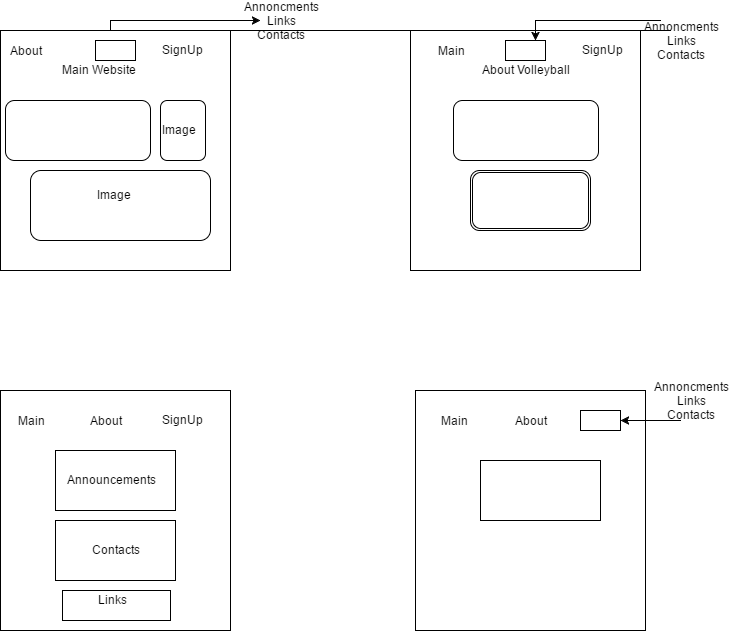

The diagram above was exported from draw.io. Its source (the exported page's mxGraphModel, read from the mxfile embedded in the PNG):
<mxGraphModel dx="1426" dy="730" grid="1" gridSize="10" guides="1" tooltips="1" connect="1" arrows="1" fold="1" page="1" pageScale="1" pageWidth="850" pageHeight="1100" background="#ffffff" math="0" shadow="0">
  <root>
    <mxCell id="0" />
    <mxCell id="1" parent="0" />
    <mxCell id="2" value="" style="whiteSpace=wrap;html=1;" vertex="1" parent="1">
      <mxGeometry x="30" y="30" width="230" height="240" as="geometry" />
    </mxCell>
    <mxCell id="3" value="Main Website" style="text;html=1;resizable=0;autosize=1;align=left;verticalAlign=top;spacingTop=-4;points=[];" vertex="1" parent="1">
      <mxGeometry x="90" y="60" width="90" height="20" as="geometry" />
    </mxCell>
    <mxCell id="4" value="Body" style="text;html=1;resizable=0;autosize=1;align=left;verticalAlign=top;spacingTop=-4;points=[];" vertex="1" parent="1">
      <mxGeometry x="130" y="140" width="40" height="20" as="geometry" />
    </mxCell>
    <mxCell id="5" value="" style="rounded=1;whiteSpace=wrap;html=1;" vertex="1" parent="1">
      <mxGeometry x="35" y="100" width="145" height="60" as="geometry" />
    </mxCell>
    <mxCell id="6" value="About" style="text;html=1;strokeColor=none;fillColor=none;align=center;verticalAlign=middle;whiteSpace=wrap;" vertex="1" parent="1">
      <mxGeometry x="35" y="40" width="40" height="20" as="geometry" />
    </mxCell>
    <mxCell id="7" value="" style="rounded=1;whiteSpace=wrap;html=1;" vertex="1" parent="1">
      <mxGeometry x="60" y="170" width="180" height="70" as="geometry" />
    </mxCell>
    <mxCell id="8" value="" style="rounded=1;whiteSpace=wrap;html=1;" vertex="1" parent="1">
      <mxGeometry x="190" y="100" width="45" height="60" as="geometry" />
    </mxCell>
    <mxCell id="9" value="Image" style="text;html=1;resizable=0;autosize=1;align=left;verticalAlign=top;spacingTop=-4;points=[];" vertex="1" parent="1">
      <mxGeometry x="125" y="185" width="50" height="20" as="geometry" />
    </mxCell>
    <mxCell id="10" value="Image" style="text;html=1;resizable=0;autosize=1;align=left;verticalAlign=top;spacingTop=-4;points=[];" vertex="1" parent="1">
      <mxGeometry x="190" y="120" width="50" height="20" as="geometry" />
    </mxCell>
    <mxCell id="13" value="" style="whiteSpace=wrap;html=1;" vertex="1" parent="1">
      <mxGeometry x="440" y="30" width="230" height="240" as="geometry" />
    </mxCell>
    <mxCell id="14" value="About Volleyball" style="text;html=1;resizable=0;autosize=1;align=left;verticalAlign=top;spacingTop=-4;points=[];" vertex="1" parent="1">
      <mxGeometry x="510" y="60" width="100" height="20" as="geometry" />
    </mxCell>
    <mxCell id="15" value="Main" style="text;html=1;strokeColor=none;fillColor=none;align=center;verticalAlign=middle;whiteSpace=wrap;" vertex="1" parent="1">
      <mxGeometry x="460" y="40" width="40" height="20" as="geometry" />
    </mxCell>
    <mxCell id="16" value="" style="rounded=1;whiteSpace=wrap;html=1;" vertex="1" parent="1">
      <mxGeometry x="483" y="100" width="145" height="60" as="geometry" />
    </mxCell>
    <mxCell id="17" value="" style="shape=ext;double=1;rounded=1;whiteSpace=wrap;html=1;" vertex="1" parent="1">
      <mxGeometry x="500" y="170" width="120" height="60" as="geometry" />
    </mxCell>
    <mxCell id="21" style="edgeStyle=orthogonalEdgeStyle;rounded=0;html=1;entryX=0.75;entryY=0;jettySize=auto;orthogonalLoop=1;" edge="1" parent="1" target="20">
      <mxGeometry relative="1" as="geometry">
        <mxPoint x="690" y="20" as="sourcePoint" />
        <Array as="points">
          <mxPoint x="690" y="20" />
          <mxPoint x="565" y="20" />
        </Array>
      </mxGeometry>
    </mxCell>
    <mxCell id="18" value="Annoncments&lt;div&gt;Links&lt;/div&gt;&lt;div&gt;Contacts&lt;/div&gt;" style="text;html=1;strokeColor=none;fillColor=none;align=center;verticalAlign=middle;whiteSpace=wrap;" vertex="1" parent="1">
      <mxGeometry x="690" y="30" width="40" height="20" as="geometry" />
    </mxCell>
    <mxCell id="20" value="" style="whiteSpace=wrap;html=1;" vertex="1" parent="1">
      <mxGeometry x="535" y="40" width="40" height="20" as="geometry" />
    </mxCell>
    <mxCell id="23" value="SignUp" style="text;html=1;resizable=0;autosize=1;align=left;verticalAlign=top;spacingTop=-4;points=[];" vertex="1" parent="1">
      <mxGeometry x="610" y="40" width="60" height="20" as="geometry" />
    </mxCell>
    <mxCell id="24" value="SignUp" style="text;html=1;resizable=0;autosize=1;align=left;verticalAlign=top;spacingTop=-4;points=[];" vertex="1" parent="1">
      <mxGeometry x="190" y="40" width="60" height="20" as="geometry" />
    </mxCell>
    <mxCell id="31" value="" style="whiteSpace=wrap;html=1;" vertex="1" parent="1">
      <mxGeometry x="30" y="390" width="230" height="240" as="geometry" />
    </mxCell>
    <mxCell id="32" value="" style="whiteSpace=wrap;html=1;" vertex="1" parent="1">
      <mxGeometry x="445" y="390" width="230" height="240" as="geometry" />
    </mxCell>
    <mxCell id="33" value="Main" style="text;html=1;strokeColor=none;fillColor=none;align=center;verticalAlign=middle;whiteSpace=wrap;" vertex="1" parent="1">
      <mxGeometry x="40" y="410" width="40" height="20" as="geometry" />
    </mxCell>
    <mxCell id="34" value="SignUp" style="text;html=1;resizable=0;autosize=1;align=left;verticalAlign=top;spacingTop=-4;points=[];" vertex="1" parent="1">
      <mxGeometry x="190" y="410" width="60" height="20" as="geometry" />
    </mxCell>
    <mxCell id="35" value="About" style="text;html=1;strokeColor=none;fillColor=none;align=center;verticalAlign=middle;whiteSpace=wrap;" vertex="1" parent="1">
      <mxGeometry x="115" y="410" width="40" height="20" as="geometry" />
    </mxCell>
    <mxCell id="36" value="Main" style="text;html=1;strokeColor=none;fillColor=none;align=center;verticalAlign=middle;whiteSpace=wrap;" vertex="1" parent="1">
      <mxGeometry x="463" y="410" width="40" height="20" as="geometry" />
    </mxCell>
    <mxCell id="37" value="About" style="text;html=1;strokeColor=none;fillColor=none;align=center;verticalAlign=middle;whiteSpace=wrap;" vertex="1" parent="1">
      <mxGeometry x="540" y="410" width="40" height="20" as="geometry" />
    </mxCell>
    <mxCell id="40" style="edgeStyle=orthogonalEdgeStyle;rounded=0;html=1;entryX=1;entryY=0.5;jettySize=auto;orthogonalLoop=1;" edge="1" parent="1" target="39">
      <mxGeometry relative="1" as="geometry">
        <mxPoint x="710" y="420" as="sourcePoint" />
        <Array as="points">
          <mxPoint x="700" y="420" />
        </Array>
      </mxGeometry>
    </mxCell>
    <mxCell id="38" value="Annoncments&lt;div&gt;Links&lt;/div&gt;&lt;div&gt;Contacts&lt;/div&gt;" style="text;html=1;strokeColor=none;fillColor=none;align=center;verticalAlign=middle;whiteSpace=wrap;" vertex="1" parent="1">
      <mxGeometry x="700" y="390" width="40" height="20" as="geometry" />
    </mxCell>
    <mxCell id="39" value="" style="whiteSpace=wrap;html=1;" vertex="1" parent="1">
      <mxGeometry x="610" y="410" width="40" height="20" as="geometry" />
    </mxCell>
    <mxCell id="41" value="" style="whiteSpace=wrap;html=1;" vertex="1" parent="1">
      <mxGeometry x="85" y="450" width="120" height="60" as="geometry" />
    </mxCell>
    <mxCell id="42" value="Annoncments&lt;div&gt;Links&lt;/div&gt;&lt;div&gt;Contacts&lt;/div&gt;" style="text;html=1;strokeColor=none;fillColor=none;align=center;verticalAlign=middle;whiteSpace=wrap;" vertex="1" parent="1">
      <mxGeometry x="290" y="10" width="40" height="20" as="geometry" />
    </mxCell>
    <mxCell id="43" style="edgeStyle=orthogonalEdgeStyle;rounded=0;html=1;entryX=0;entryY=0.5;jettySize=auto;orthogonalLoop=1;" edge="1" parent="1" target="42">
      <mxGeometry relative="1" as="geometry">
        <mxPoint x="700" y="30" as="sourcePoint" />
        <mxPoint x="575" y="50" as="targetPoint" />
        <Array as="points">
          <mxPoint x="140" y="30" />
          <mxPoint x="140" y="20" />
        </Array>
      </mxGeometry>
    </mxCell>
    <mxCell id="44" value="" style="whiteSpace=wrap;html=1;" vertex="1" parent="1">
      <mxGeometry x="125" y="40" width="40" height="20" as="geometry" />
    </mxCell>
    <mxCell id="45" value="" style="whiteSpace=wrap;html=1;" vertex="1" parent="1">
      <mxGeometry x="85" y="520" width="120" height="60" as="geometry" />
    </mxCell>
    <mxCell id="46" value="Announcements" style="text;html=1;resizable=0;autosize=1;align=left;verticalAlign=top;spacingTop=-4;points=[];" vertex="1" parent="1">
      <mxGeometry x="95" y="470" width="100" height="20" as="geometry" />
    </mxCell>
    <mxCell id="47" value="Contacts" style="text;html=1;resizable=0;autosize=1;align=left;verticalAlign=top;spacingTop=-4;points=[];" vertex="1" parent="1">
      <mxGeometry x="120" y="540" width="60" height="20" as="geometry" />
    </mxCell>
    <mxCell id="48" value="" style="whiteSpace=wrap;html=1;" vertex="1" parent="1">
      <mxGeometry x="92" y="590" width="108" height="30" as="geometry" />
    </mxCell>
    <mxCell id="49" value="Links" style="text;html=1;resizable=0;autosize=1;align=left;verticalAlign=top;spacingTop=-4;points=[];" vertex="1" parent="1">
      <mxGeometry x="126" y="590" width="40" height="20" as="geometry" />
    </mxCell>
    <mxCell id="50" value="" style="whiteSpace=wrap;html=1;" vertex="1" parent="1">
      <mxGeometry x="510" y="460" width="120" height="60" as="geometry" />
    </mxCell>
  </root>
</mxGraphModel>